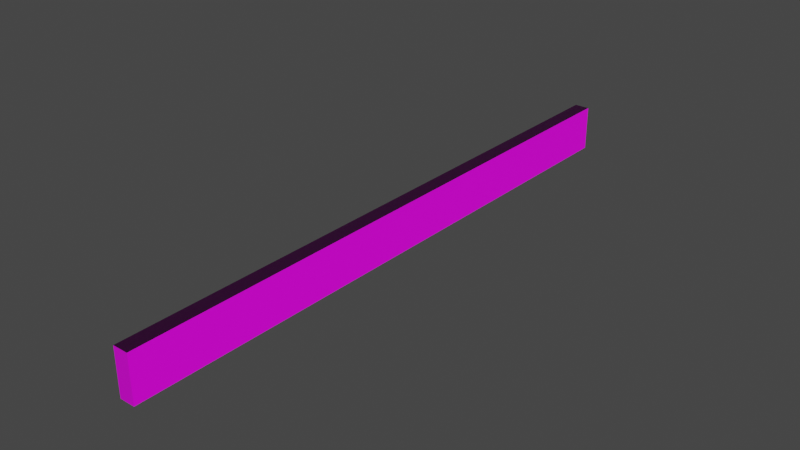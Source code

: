 # Source: sidewall.blend  (saved by Blender 2.93.21; exported with 4.5.12 LTS)
import bpy
from mathutils import Matrix  # noqa: F401  (used for matrix-valued properties, if any)

bpy.ops.wm.read_factory_settings(use_empty=True)
scene = bpy.context.scene
scene.name = 'Scene'

# ---- collections
col_collection = bpy.data.collections.new('Collection'); scene.collection.children.link(col_collection)

# ---- images (referenced by path relative to the original .blend; pixels are not part of the script)
import os
ASSET_DIR = os.environ.get("B2B_ASSET_DIR", "")  # directory of the original .blend (textures are referenced by path, not embedded)
HERE = os.path.dirname(os.path.abspath(__file__))  # packed textures are extracted next to this script under _unpacked/

def load_image(name, relpath, width, height, colorspace="sRGB"):
    """Load a texture the original file referenced (path relative to the .blend, or extracted next to this script)."""
    p = next((c for c in (os.path.join(HERE, relpath), os.path.join(ASSET_DIR, relpath)) if relpath and os.path.exists(c)), "")
    if p:
        img = bpy.data.images.load(p, check_existing=True)
        img.name = name
    else:  # same state as the original file: an image datablock whose file is absent (Cycles renders it pink)
        img = bpy.data.images.new(name, width, height)
        img.source = "FILE"
        img.filepath = "//" + (relpath or name)
    img.colorspace_settings.name = colorspace
    return img
img_metal031_1k_normalgl_jpg = load_image('Metal031_1K_NormalGL.jpg', 'Metal031_1K_NormalGL.jpg', 1024, 1024, 'sRGB')
img_metal031_1k_color_jpg = load_image('Metal031_1K_Color.jpg', 'Metal031_1K_Color.jpg', 1024, 1024, 'sRGB')
img_metal031_1k_metalness_jpg = load_image('Metal031_1K_Metalness.jpg', 'Metal031_1K_Metalness.jpg', 1024, 1024, 'sRGB')

# ---- materials (node trees are filled in below, after node groups)
mat_material_001 = bpy.data.materials.new('Material.001')
mat_material_001.use_transparent_shadow = False

# ---- material node trees
mat_material_001.use_nodes = True; mat_material_001.node_tree.nodes.clear()
_N = mat_material_001.node_tree.nodes; _L = mat_material_001.node_tree.links
n0 = _N.new('ShaderNodeBsdfPrincipled'); n0.name = 'Principled BSDF'; n0.location = (10, 300)
n0.distribution = 'GGX'
n0.subsurface_method = 'BURLEY'
n0.inputs[3].default_value = 1.45
n0.inputs[27].default_value = (0.0, 0.0, 0.0, 1.0)
n0.inputs[28].default_value = 1.0
n1 = _N.new('ShaderNodeOutputMaterial'); n1.name = 'Material Output'; n1.location = (300, 300)
n2 = _N.new('ShaderNodeNormalMap'); n2.name = 'Normal Map'; n2.location = (-387, -221)
n3 = _N.new('ShaderNodeTexImage'); n3.name = 'Image Texture.002'; n3.location = (-717, -225)
n3.image = img_metal031_1k_normalgl_jpg
n4 = _N.new('ShaderNodeTexImage'); n4.name = 'Image Texture.001'; n4.location = (-462, 356)
n4.image = img_metal031_1k_color_jpg
n5 = _N.new('ShaderNodeTexImage'); n5.name = 'Image Texture'; n5.location = (-678, 65)
n5.image = img_metal031_1k_metalness_jpg
_L.new(n0.outputs[0], n1.inputs[0])
_L.new(n2.outputs[0], n0.inputs[5])
_L.new(n3.outputs[0], n2.inputs[1])
_L.new(n5.outputs[0], n0.inputs[13])
_L.new(n4.outputs[0], n0.inputs[0])
n1.is_active_output = True

# ---- world
world_world = bpy.data.worlds.new('World'); scene.world = world_world
world_world.use_nodes = True; world_world.node_tree.nodes.clear()
_N = world_world.node_tree.nodes; _L = world_world.node_tree.links
n0 = _N.new('ShaderNodeOutputWorld'); n0.name = 'World Output'; n0.location = (300, 300)
n1 = _N.new('ShaderNodeBackground'); n1.name = 'Background'; n1.location = (10, 300)
n1.inputs[0].default_value = (0.05088, 0.05088, 0.05088, 1.0)
_L.new(n1.outputs[0], n0.inputs[0])
n0.is_active_output = True
world_world.color = (0.05088, 0.05088, 0.05088)
world_world.use_sun_shadow = False
world_world.sun_shadow_jitter_overblur = 0.0

# ---- meshes
me_cube_001 = bpy.data.meshes.new('Cube.001')
me_cube_001.from_pydata([(-1.0, -1.0, -1.0), (-1.0, -1.0, 1.0), (-1.0, 1.0, -1.0), (-1.0, 1.0, 1.0), (1.0, -1.0, -1.0), (1.0, -1.0, 1.0), (1.0, 1.0, -1.0), (1.0, 1.0, 1.0)], [], [(0, 1, 3, 2), (2, 3, 7, 6), (6, 7, 5, 4), (4, 5, 1, 0), (2, 6, 4, 0), (7, 3, 1, 5)])
_uv = me_cube_001.uv_layers.new(name='UVMap')
_uv.uv.foreach_set('vector', [0.375, 0.0, 0.625, 0.0, 0.625, 0.25, 0.375, 0.25, 0.375, 0.25, 0.625, 0.25, 0.625, 0.5, 0.375, 0.5, 0.375, 0.5, 0.625, 0.5, 0.625, 0.75, 0.375, 0.75, 0.375, 0.75, 0.625, 0.75, 0.625, 1.0, 0.375, 1.0, 0.125, 0.5, 0.375, 0.5, 0.375, 0.75, 0.125, 0.75, 0.625, 0.5, 0.875, 0.5, 0.875, 0.75, 0.625, 0.75])
me_cube_001.materials.append(mat_material_001)
me_cube_001.use_remesh_fix_poles = True
me_cube_001.use_remesh_preserve_attributes = False
me_cube_001.update()

# ---- objects
ob_cube = bpy.data.objects.new('Cube', me_cube_001)

# ---- transforms, parenting, visibility, modifiers, constraints
ob_cube.location = (0.0, 0.0, 0.0)
ob_cube.scale = (0.25, 10.0, 0.75)

# ---- collection membership
col_collection.objects.link(ob_cube)

# ---- scene / render settings (as saved in the file)
scene.frame_start = 1; scene.frame_end = 250; scene.frame_set(1)
scene.render.engine = 'BLENDER_EEVEE_NEXT'
scene.cycles.use_denoising = False
scene.cycles.samples = 128
scene.cycles.sampling_pattern = 'TABULATED_SOBOL'
scene.cycles.use_adaptive_sampling = False
scene.cycles.use_light_tree = False
scene.view_settings.view_transform = 'Filmic'
bpy.context.view_layer.update()

# ---- added for rendering (the .blend has no active camera and no usable light): camera, sun
cam_auto = bpy.data.cameras.new('AutoCamera')
cam_auto.lens = 50.0
cam_auto.sensor_width = 36.0
cam_auto.clip_end = 1000.0
ob_auto_camera = bpy.data.objects.new('AutoCamera', cam_auto)
scene.collection.objects.link(ob_auto_camera)
ob_auto_camera.location = (18.5622, -22.2747, 14.8498)
ob_auto_camera.rotation_euler = (1.09748, -7.21219e-08, 0.694738)
scene.camera = ob_auto_camera
light_auto_sun = bpy.data.lights.new('AutoSun', 'SUN')
light_auto_sun.energy = 3.0
light_auto_sun.angle = 0.0523599
ob_auto_sun = bpy.data.objects.new('AutoSun', light_auto_sun)
scene.collection.objects.link(ob_auto_sun)
ob_auto_sun.rotation_euler = (0.872665, 0.174533, 0.523599)
bpy.context.view_layer.update()
